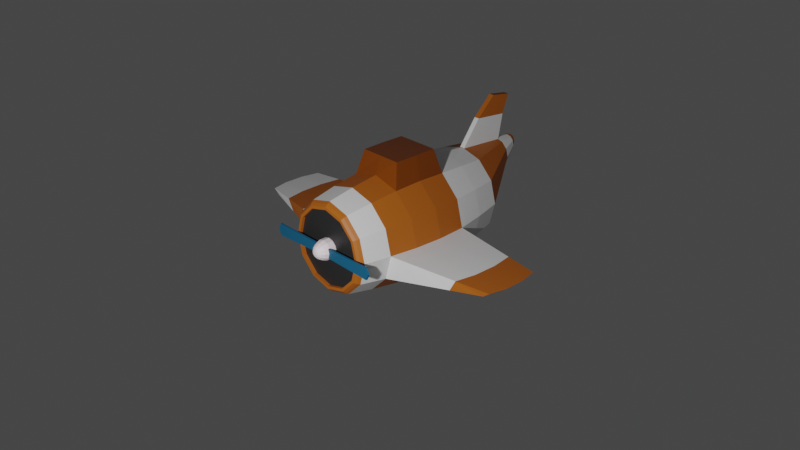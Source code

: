 # Source: airplane.blend  (saved by Blender 2.83.20; exported with 4.5.12 LTS)
import bpy
from mathutils import Matrix  # noqa: F401  (used for matrix-valued properties, if any)

bpy.ops.wm.read_factory_settings(use_empty=True)
scene = bpy.context.scene
scene.name = 'Scene'

# ---- collections
col_collection = bpy.data.collections.new('Collection'); scene.collection.children.link(col_collection)

# ---- materials (node trees are filled in below, after node groups)
mat_material_001 = bpy.data.materials.new('Material.001')
mat_material_001.use_transparent_shadow = False
mat_material_002 = bpy.data.materials.new('Material.002')
mat_material_002.use_transparent_shadow = False
mat_material_003 = bpy.data.materials.new('Material.003')
mat_material_003.use_transparent_shadow = False
mat_material_004 = bpy.data.materials.new('Material.004')
mat_material_004.use_transparent_shadow = False
mat_material_005 = bpy.data.materials.new('Material.005')
mat_material_005.use_transparent_shadow = False
mat_material_006 = bpy.data.materials.new('Material.006')
mat_material_006.use_transparent_shadow = False

# ---- material node trees
mat_material_001.use_nodes = True; mat_material_001.node_tree.nodes.clear()
_N = mat_material_001.node_tree.nodes; _L = mat_material_001.node_tree.links
n0 = _N.new('ShaderNodeBsdfPrincipled'); n0.name = 'Principled BSDF'; n0.location = (10, 300)
n0.distribution = 'GGX'
n0.subsurface_method = 'BURLEY'
n0.inputs[3].default_value = 1.45
n0.inputs[27].default_value = (0.0, 0.0, 0.0, 1.0)
n0.inputs[28].default_value = 1.0
n1 = _N.new('ShaderNodeOutputMaterial'); n1.name = 'Material Output'; n1.location = (300, 300)
_L.new(n0.outputs[0], n1.inputs[0])
n1.is_active_output = True
mat_material_002.use_nodes = True; mat_material_002.node_tree.nodes.clear()
_N = mat_material_002.node_tree.nodes; _L = mat_material_002.node_tree.links
n0 = _N.new('ShaderNodeBsdfPrincipled'); n0.name = 'Principled BSDF'; n0.location = (10, 300)
n0.distribution = 'GGX'
n0.subsurface_method = 'BURLEY'
n0.inputs[0].default_value = (0.4385, 0.113, 0.00782, 1.0)
n0.inputs[3].default_value = 1.45
n0.inputs[27].default_value = (0.0, 0.0, 0.0, 1.0)
n0.inputs[28].default_value = 1.0
n1 = _N.new('ShaderNodeOutputMaterial'); n1.name = 'Material Output'; n1.location = (300, 300)
_L.new(n0.outputs[0], n1.inputs[0])
n1.is_active_output = True
mat_material_003.use_nodes = True; mat_material_003.node_tree.nodes.clear()
_N = mat_material_003.node_tree.nodes; _L = mat_material_003.node_tree.links
n0 = _N.new('ShaderNodeBsdfPrincipled'); n0.name = 'Principled BSDF'; n0.location = (10, 300)
n0.distribution = 'GGX'
n0.subsurface_method = 'BURLEY'
n0.inputs[0].default_value = (0.02038, 0.02038, 0.02038, 1.0)
n0.inputs[3].default_value = 1.45
n0.inputs[27].default_value = (0.0, 0.0, 0.0, 1.0)
n0.inputs[28].default_value = 1.0
n1 = _N.new('ShaderNodeOutputMaterial'); n1.name = 'Material Output'; n1.location = (300, 300)
_L.new(n0.outputs[0], n1.inputs[0])
n1.is_active_output = True
mat_material_004.use_nodes = True; mat_material_004.node_tree.nodes.clear()
_N = mat_material_004.node_tree.nodes; _L = mat_material_004.node_tree.links
n0 = _N.new('ShaderNodeBsdfPrincipled'); n0.name = 'Principled BSDF'; n0.location = (10, 300)
n0.distribution = 'GGX'
n0.subsurface_method = 'BURLEY'
n0.inputs[0].default_value = (0.2202, 0.04943, 0.0, 1.0)
n0.inputs[1].default_value = 0.1483
n0.inputs[2].default_value = 0.2685
n0.inputs[3].default_value = 1.45
n0.inputs[13].default_value = 0.8413
n0.inputs[27].default_value = (0.0, 0.0, 0.0, 1.0)
n0.inputs[28].default_value = 1.0
n1 = _N.new('ShaderNodeOutputMaterial'); n1.name = 'Material Output'; n1.location = (300, 300)
_L.new(n0.outputs[0], n1.inputs[0])
n1.is_active_output = True
mat_material_005.use_nodes = True; mat_material_005.node_tree.nodes.clear()
_N = mat_material_005.node_tree.nodes; _L = mat_material_005.node_tree.links
n0 = _N.new('ShaderNodeBsdfPrincipled'); n0.name = 'Principled BSDF'; n0.location = (10, 300)
n0.distribution = 'GGX'
n0.subsurface_method = 'BURLEY'
n0.inputs[0].default_value = (0.005649, 0.103, 0.2019, 1.0)
n0.inputs[3].default_value = 1.45
n0.inputs[27].default_value = (0.0, 0.0, 0.0, 1.0)
n0.inputs[28].default_value = 1.0
n1 = _N.new('ShaderNodeOutputMaterial'); n1.name = 'Material Output'; n1.location = (300, 300)
_L.new(n0.outputs[0], n1.inputs[0])
n1.is_active_output = True
mat_material_006.use_nodes = True; mat_material_006.node_tree.nodes.clear()
_N = mat_material_006.node_tree.nodes; _L = mat_material_006.node_tree.links
n0 = _N.new('ShaderNodeBsdfPrincipled'); n0.name = 'Principled BSDF'; n0.location = (10, 300)
n0.distribution = 'GGX'
n0.subsurface_method = 'BURLEY'
n0.inputs[0].default_value = (1.0, 0.8697, 0.9261, 1.0)
n0.inputs[3].default_value = 1.45
n0.inputs[27].default_value = (0.0, 0.0, 0.0, 1.0)
n0.inputs[28].default_value = 1.0
n1 = _N.new('ShaderNodeOutputMaterial'); n1.name = 'Material Output'; n1.location = (300, 300)
_L.new(n0.outputs[0], n1.inputs[0])
n1.is_active_output = True

# ---- world
world_world = bpy.data.worlds.new('World'); scene.world = world_world
world_world.use_nodes = True; world_world.node_tree.nodes.clear()
_N = world_world.node_tree.nodes; _L = world_world.node_tree.links
n0 = _N.new('ShaderNodeOutputWorld'); n0.name = 'World Output'; n0.location = (300, 300)
n1 = _N.new('ShaderNodeBackground'); n1.name = 'Background'; n1.location = (10, 300)
n1.inputs[0].default_value = (0.05088, 0.05088, 0.05088, 1.0)
_L.new(n1.outputs[0], n0.inputs[0])
n0.is_active_output = True
world_world.color = (0.05088, 0.05088, 0.05088)
world_world.use_sun_shadow = False
world_world.sun_shadow_jitter_overblur = 0.0

# ---- cameras
cam_camera = bpy.data.cameras.new('Camera')
cam_camera.clip_end = 100.0
cam_camera.ortho_scale = 7.314

# ---- lights
light_light = bpy.data.lights.new('Light', 'POINT')
light_light.transmission_factor = 0.0
light_light.energy = 1000.0
light_light.shadow_soft_size = 0.1
light_light.shadow_maximum_resolution = 0.006
light_light.use_absolute_resolution = True

# ---- meshes
me_cylinder = bpy.data.meshes.new('Cylinder')
me_cylinder.from_pydata([(0.0, 1.082, -1.0), (0.0, 1.0, 1.0), (0.5, 0.9481, -1.0), (0.5, 0.866, 1.0), (0.866, 0.5821, -1.0), (0.866, 0.5, 1.0), (1.0, 0.08205, -1.0), (1.0, -4.371e-08, 1.0), (0.866, -0.4179, -1.0), (0.866, -0.5, 1.0), (0.5, -0.784, -1.0), (0.5, -0.866, 1.0), (1.51e-07, -0.9179, -1.0), (1.51e-07, -1.0, 1.0), (-0.5, -0.784, -1.0), (-0.5, -0.866, 1.0), (-0.866, -0.4179, -1.0), (-0.866, -0.5, 1.0), (-1.0, 0.08205, -1.0), (-1.0, -4.649e-07, 1.0), (-0.866, 0.5821, -1.0), (-0.866, 0.5, 1.0), (-0.5, 0.9481, -1.0), (-0.5, 0.866, 1.0), (0.0, 1.143, -0.6841), (0.0, 1.194, -0.349), (0.0, 1.194, 0.349), (0.0, 1.107, 0.6841), (0.5537, 0.959, 0.6841), (0.597, 1.034, 0.349), (0.6129, 1.062, 0.0), (0.597, 1.034, -0.349), (0.5537, 0.9942, -0.6841), (0.959, 0.5537, 0.6841), (1.034, 0.597, 0.349), (1.062, 0.6129, 0.0), (1.034, 0.597, -0.349), (0.959, 0.5889, -0.6841), (1.107, -4.371e-08, 0.6841), (1.194, -4.371e-08, 0.349), (1.226, -4.371e-08, 0.0), (1.194, -4.371e-08, -0.349), (1.107, 0.03517, -0.6841), (0.959, -0.5537, 0.6841), (1.034, -0.597, 0.349), (1.062, -0.6129, 0.0), (1.034, -0.597, -0.349), (0.959, -0.5185, -0.6841), (0.5537, -0.959, 0.6841), (0.597, -1.034, 0.349), (0.6129, -1.062, 0.0), (0.597, -1.034, -0.349), (0.5537, -0.9239, -0.6841), (1.51e-07, -1.107, 0.6841), (1.51e-07, -1.194, 0.349), (1.51e-07, -1.226, 0.0), (1.51e-07, -1.194, -0.349), (1.51e-07, -1.072, -0.6841), (-0.5537, -0.959, 0.6841), (-0.597, -1.034, 0.349), (-0.6129, -1.062, 0.0), (-0.597, -1.034, -0.349), (-0.5537, -0.9239, -0.6841), (-0.959, -0.5537, 0.6841), (-1.034, -0.597, 0.349), (-1.062, -0.6129, 0.0), (-1.034, -0.597, -0.349), (-0.959, -0.5185, -0.6841), (-1.107, -4.649e-07, 0.6841), (-1.194, -4.649e-07, 0.349), (-1.226, -4.649e-07, 0.0), (-1.194, -4.649e-07, -0.349), (-1.107, 0.03516, -0.6841), (-0.959, 0.5537, 0.6841), (-1.034, 0.597, 0.349), (-1.062, 0.6129, 0.0), (-1.034, 0.597, -0.349), (-0.959, 0.5889, -0.6841), (-0.5537, 0.959, 0.6841), (-0.597, 1.034, 0.349), (-0.6129, 1.062, 0.0), (-0.597, 1.034, -0.349), (-0.5537, 0.9942, -0.6841), (-3.018e-08, 1.002, -1.587), (0.1763, 0.9545, -1.587), (0.3054, 0.8254, -1.587), (0.3526, 0.6491, -1.587), (0.3054, 0.4728, -1.587), (0.1763, 0.3437, -1.587), (2.306e-08, 0.2965, -1.587), (-0.1763, 0.3437, -1.587), (-0.3054, 0.4728, -1.587), (-0.3526, 0.6491, -1.587), (-0.3054, 0.8254, -1.587), (-0.1763, 0.9545, -1.587), (1.253e-07, 0.9858, -1.781), (0.09984, 0.959, -1.781), (0.1729, 0.8859, -1.781), (0.1997, 0.7861, -1.781), (0.1729, 0.6862, -1.781), (0.09984, 0.6132, -1.781), (1.554e-07, 0.5864, -1.781), (-0.09984, 0.6132, -1.781), (-0.1729, 0.6862, -1.781), (-0.1997, 0.7861, -1.781), (-0.1729, 0.8859, -1.781), (-0.09984, 0.959, -1.781), (-0.4798, 0.831, 1.032), (-0.831, 0.4798, 1.032), (-0.9595, -4.491e-07, 1.032), (-0.831, -0.4798, 1.032), (-0.4798, -0.831, 1.032), (1.429e-07, -0.9595, 1.032), (0.4798, -0.831, 1.032), (0.831, -0.4798, 1.032), (0.9595, -4.497e-08, 1.032), (0.831, 0.4798, 1.032), (-1.983e-09, 0.9595, 1.032), (0.4798, 0.831, 1.032), (1.695e-07, 0.8839, -1.862), (1.249e-07, 0.9859, -1.792), (1.516e-07, 0.9233, -1.857), (1.369e-07, 0.9565, -1.842), (1.272e-07, 0.9785, -1.819), (0.09328, 0.961, -1.794), (0.006538, 0.8822, -1.862), (0.07588, 0.9582, -1.82), (0.05329, 0.9422, -1.842), (0.02894, 0.9155, -1.857), (0.1586, 0.8945, -1.797), (0.01132, 0.8774, -1.862), (0.1296, 0.9037, -1.822), (0.09142, 0.9037, -1.843), (0.0499, 0.8945, -1.857), (0.1791, 0.8069, -1.801), (0.01308, 0.8708, -1.862), (0.1472, 0.8314, -1.824), (0.1044, 0.8521, -1.844), (0.05732, 0.866, -1.858), (0.1527, 0.7217, -1.804), (0.01132, 0.8643, -1.862), (0.126, 0.7604, -1.826), (0.0897, 0.8012, -1.845), (0.04945, 0.8376, -1.858), (0.08737, 0.6601, -1.805), (0.006538, 0.8595, -1.862), (0.07224, 0.709, -1.827), (0.05156, 0.7641, -1.845), (0.02849, 0.817, -1.858), (1.507e-07, 0.6376, -1.806), (2.44e-07, 0.8578, -1.862), (1.545e-07, 0.6903, -1.827), (1.735e-07, 0.7506, -1.846), (2.049e-07, 0.8094, -1.858), (-0.08737, 0.6601, -1.805), (-0.006538, 0.8595, -1.862), (-0.07224, 0.709, -1.827), (-0.05156, 0.7641, -1.845), (-0.02849, 0.817, -1.858), (-0.1527, 0.7217, -1.804), (-0.01132, 0.8643, -1.862), (-0.126, 0.7604, -1.826), (-0.0897, 0.8012, -1.845), (-0.04945, 0.8376, -1.858), (-0.1791, 0.8069, -1.801), (-0.01308, 0.8708, -1.862), (-0.1472, 0.8314, -1.824), (-0.1044, 0.8521, -1.844), (-0.05732, 0.866, -1.858), (-0.1586, 0.8945, -1.797), (-0.01132, 0.8774, -1.862), (-0.1296, 0.9037, -1.822), (-0.09142, 0.9037, -1.843), (-0.0499, 0.8945, -1.857), (-0.09328, 0.961, -1.794), (-0.006538, 0.8822, -1.862), (-0.07588, 0.9582, -1.82), (-0.05329, 0.9422, -1.842), (-0.02894, 0.9155, -1.857), (-0.423, 0.7326, 1.06), (-0.7326, 0.423, 1.06), (-0.846, -4.097e-07, 1.06), (-0.7326, -0.423, 1.06), (-0.423, -0.7326, 1.06), (1.226e-07, -0.846, 1.06), (0.423, -0.7326, 1.06), (0.7326, -0.423, 1.06), (0.846, -4.14e-08, 1.06), (0.7326, 0.423, 1.06), (4.822e-09, 0.846, 1.06), (0.423, 0.7326, 1.06), (-0.4546, 0.7874, 1.06), (-0.7874, 0.4546, 1.06), (-0.9092, -4.331e-07, 1.06), (-0.7874, -0.4546, 1.06), (-0.4546, -0.7874, 1.06), (1.324e-07, -0.9092, 1.06), (0.4546, -0.7874, 1.06), (0.7874, -0.4546, 1.06), (0.9092, -5.018e-08, 1.06), (0.7874, 0.4546, 1.06), (-4.93e-09, 0.9092, 1.06), (0.4546, 0.7874, 1.06), (-0.1093, 0.1893, 1.024), (-0.1893, 0.1093, 1.024), (-0.2186, -1.569e-07, 1.024), (-0.1893, -0.1093, 1.024), (-0.1093, -0.1893, 1.024), (2.294e-08, -0.2186, 1.024), (0.1093, -0.1893, 1.024), (0.1893, -0.1093, 1.024), (0.2186, 4.121e-08, 1.024), (0.1893, 0.1093, 1.024), (9.267e-08, 0.2186, 1.024), (0.1093, 0.1893, 1.024), (-0.423, 0.7326, 1.024), (-0.7326, 0.423, 1.024), (-0.846, -4.082e-07, 1.024), (-0.7326, -0.423, 1.024), (-0.423, -0.7326, 1.024), (1.2e-07, -0.846, 1.024), (0.423, -0.7326, 1.024), (0.7326, -0.423, 1.024), (0.846, -3.988e-08, 1.024), (0.7326, 0.423, 1.024), (2.221e-09, 0.846, 1.024), (0.423, 0.7326, 1.024), (-0.1093, 0.1893, 1.081), (-0.1893, 0.1093, 1.081), (-0.2186, -1.551e-07, 1.081), (-0.1893, -0.1093, 1.081), (-0.1093, -0.1893, 1.081), (4.79e-08, -0.2186, 1.081), (0.1093, -0.1893, 1.081), (0.1893, -0.1093, 1.081), (0.2186, 4.296e-08, 1.081), (0.1893, 0.1093, 1.081), (1.176e-07, 0.2186, 1.081), (0.1093, 0.1893, 1.081), (-0.1093, 0.1893, 1.101), (-0.1893, 0.1093, 1.101), (-0.2186, -1.551e-07, 1.101), (-0.1893, -0.1093, 1.101), (-0.1093, -0.1893, 1.101), (4.062e-08, -0.2186, 1.101), (0.1093, -0.1893, 1.101), (0.1893, -0.1093, 1.101), (0.2186, 4.296e-08, 1.101), (0.1893, 0.1093, 1.101), (1.104e-07, 0.2186, 1.101), (0.1093, 0.1893, 1.101), (-0.4717, 1.571, -0.2757), (-0.4842, 1.571, -7.255e-09), (-0.4717, 1.571, 0.2757), (0.4717, 1.571, -0.2757), (0.4842, 1.571, -7.255e-09), (0.4717, 1.571, 0.2757), (-9.323e-08, 1.571, 0.2757), (-9.323e-08, 1.571, -4.192e-09), (-9.323e-08, 1.571, -0.2757), (5.2e-09, -4.781e-08, 1.224), (-0.1044, 0.1808, 1.121), (-0.04356, 0.07544, 1.216), (-0.06851, 0.1187, 1.194), (-0.08987, 0.1557, 1.16), (-0.1808, 0.1044, 1.121), (-0.1557, 0.08987, 1.16), (-0.1187, 0.06851, 1.194), (-0.07544, 0.04356, 1.216), (-0.2088, -1.508e-07, 1.121), (-0.08711, -1.158e-07, 1.216), (-0.137, -1.279e-07, 1.194), (-0.1797, -1.399e-07, 1.16), (-0.1808, -0.1044, 1.121), (-0.1557, -0.08987, 1.16), (-0.1187, -0.06851, 1.194), (-0.07544, -0.04356, 1.216), (-0.1044, -0.1808, 1.121), (-0.04356, -0.07544, 1.216), (-0.06851, -0.1187, 1.194), (-0.08987, -0.1557, 1.16), (3.602e-08, -0.2088, 1.121), (2.608e-08, -0.1797, 1.16), (1.653e-08, -0.137, 1.194), (8.615e-09, -0.08711, 1.216), (0.1044, -0.1808, 1.121), (0.04356, -0.07544, 1.216), (0.06851, -0.1187, 1.194), (0.08987, -0.1557, 1.16), (0.1808, -0.1044, 1.121), (0.1557, -0.08987, 1.16), (0.1187, -0.06851, 1.194), (0.07544, -0.04356, 1.216), (0.2088, 3.845e-08, 1.121), (0.08711, 1.653e-08, 1.216), (0.137, 2.154e-08, 1.194), (0.1797, 2.922e-08, 1.16), (0.1808, 0.1044, 1.121), (0.1557, 0.08987, 1.16), (0.1187, 0.06851, 1.194), (0.07544, 0.04356, 1.216), (1.026e-07, 0.2088, 1.121), (4.983e-08, 0.08711, 1.216), (6.636e-08, 0.137, 1.194), (8.522e-08, 0.1797, 1.16), (0.1044, 0.1808, 1.121), (0.08987, 0.1557, 1.16), (0.06851, 0.1187, 1.194), (0.04356, 0.07544, 1.216), (-1.371, -5.057e-07, 1.11), (-1.307, -0.1326, 1.11), (1.371, -1.707e-07, 1.11), (1.307, 0.1326, 1.11), (1.307, -0.1326, 1.11), (-1.307, 0.1326, 1.11), (-1.359, -4.673e-07, 1.13), (-1.297, -0.1308, 1.13), (1.359, -2.006e-07, 1.13), (1.297, 0.1308, 1.13), (1.297, -0.1308, 1.13), (-1.297, 0.1308, 1.13), (0.05351, 1.063, -1.0), (0.05351, 0.9824, -1.587), (-0.06166, 1.063, -1.0), (-0.06166, 0.9824, -1.587), (0.05351, 1.637, -1.234), (0.05351, 1.556, -1.648), (-0.06166, 1.637, -1.234), (-0.06166, 1.556, -1.648), (0.05351, 2.057, -1.476), (0.05351, 1.977, -1.734), (-0.06166, 2.057, -1.476), (-0.06166, 1.977, -1.734), (1.107, -4.371e-08, 0.6841), (1.194, -4.371e-08, 0.349), (1.226, -4.371e-08, 0.0), (1.194, -4.371e-08, -0.349), (0.959, -0.5537, 0.6841), (1.034, -0.597, 0.349), (1.062, -0.6129, 0.0), (1.034, -0.597, -0.349), (-0.959, -0.5537, 0.6841), (-1.034, -0.597, 0.349), (-1.062, -0.6129, 0.0), (-1.034, -0.597, -0.349), (-1.107, -4.649e-07, 0.6841), (-1.194, -4.649e-07, 0.349), (-1.226, -4.649e-07, 0.0), (-1.194, -4.649e-07, -0.349), (3.249, -0.1454, 0.4121), (3.334, -0.1464, 0.2093), (3.334, -0.1472, -0.04585), (3.249, -0.147, -0.2598), (3.101, -0.2572, 0.4121), (3.182, -0.267, 0.2093), (3.182, -0.271, -0.04585), (3.101, -0.2675, -0.2598), (-3.101, -0.2572, 0.4121), (-3.182, -0.267, 0.2093), (-3.182, -0.271, -0.04585), (-3.101, -0.2675, -0.2598), (-3.249, -0.1454, 0.4121), (-3.334, -0.1464, 0.2093), (-3.334, -0.1472, -0.04585), (-3.249, -0.147, -0.2598), (1.821, -0.04848, 0.5934), (2.535, -0.09695, 0.5027), (2.621, -0.09761, 0.2559), (1.907, -0.0488, 0.3024), (2.631, -0.09814, -0.03057), (1.929, -0.04907, -0.01528), (1.879, -0.04899, -0.3193), (2.564, -0.09799, -0.2895), (2.412, -0.3774, -0.2895), (1.723, -0.4872, -0.3193), (1.75, -0.487, 0.3024), (2.466, -0.377, 0.2559), (2.387, -0.3561, 0.5027), (1.673, -0.4549, 0.5934), (1.768, -0.4989, -0.01528), (2.475, -0.385, -0.03057), (-1.673, -0.4549, 0.5934), (-2.387, -0.3561, 0.5027), (-2.466, -0.377, 0.2559), (-1.75, -0.487, 0.3024), (-2.475, -0.385, -0.03057), (-1.768, -0.4989, -0.01528), (-1.821, -0.04848, 0.5934), (-2.535, -0.09695, 0.5027), (-2.412, -0.3774, -0.2895), (-1.723, -0.4872, -0.3193), (-1.907, -0.0488, 0.3024), (-2.621, -0.09761, 0.2559), (-1.929, -0.04907, -0.01528), (-2.631, -0.09814, -0.03057), (-1.879, -0.04899, -0.3193), (-2.564, -0.09799, -0.2895), (-0.03259, 0.01882, 1.224), (-0.01882, 0.03259, 1.224), (-0.03259, -0.01882, 1.224), (-0.03763, -1.062e-07, 1.224), (3.725e-09, -0.03763, 1.224), (-0.01882, -0.03259, 1.224), (0.03259, -0.01882, 1.224), (0.01882, -0.03259, 1.224), (0.03259, 0.01882, 1.224), (0.03763, 1.49e-08, 1.224), (3.725e-08, 0.03763, 1.224), (0.01882, 0.03259, 1.224)], [], [(27, 1, 3, 28), (28, 3, 5, 33), (33, 5, 7, 38), (38, 7, 9, 43), (43, 9, 11, 48), (48, 11, 13, 53), (53, 13, 15, 58), (58, 15, 17, 63), (63, 17, 19, 68), (68, 19, 21, 73), (9, 7, 115, 114), (73, 21, 23, 78), (78, 23, 1, 27), (18, 20, 93, 92), (22, 82, 24, 0), (82, 81, 25, 24), (30, 31, 254, 255), (79, 26, 257, 253), (79, 78, 27, 26), (20, 77, 82, 22), (77, 76, 81, 82), (76, 75, 80, 81), (75, 74, 79, 80), (74, 73, 78, 79), (18, 72, 77, 20), (72, 71, 76, 77), (71, 70, 75, 76), (70, 69, 74, 75), (69, 68, 73, 74), (16, 67, 72, 18), (67, 66, 71, 72), (66, 65, 70, 71), (65, 64, 69, 70), (64, 63, 68, 69), (14, 62, 67, 16), (62, 61, 66, 67), (61, 60, 65, 66), (60, 59, 64, 65), (59, 58, 63, 64), (12, 57, 62, 14), (57, 56, 61, 62), (56, 55, 60, 61), (55, 54, 59, 60), (54, 53, 58, 59), (10, 52, 57, 12), (52, 51, 56, 57), (51, 50, 55, 56), (50, 49, 54, 55), (49, 48, 53, 54), (8, 47, 52, 10), (47, 46, 51, 52), (46, 45, 50, 51), (45, 44, 49, 50), (44, 43, 48, 49), (6, 42, 47, 8), (42, 41, 46, 47), (41, 40, 45, 46), (40, 39, 44, 45), (39, 38, 43, 44), (4, 37, 42, 6), (37, 36, 41, 42), (36, 35, 40, 41), (35, 34, 39, 40), (34, 33, 38, 39), (2, 32, 37, 4), (32, 31, 36, 37), (31, 30, 35, 36), (30, 29, 34, 35), (29, 28, 33, 34), (0, 24, 32, 2), (24, 25, 31, 32), (26, 29, 256, 257), (81, 80, 252, 251), (26, 27, 28, 29), (91, 92, 104, 103), (16, 18, 92, 91), (14, 16, 91, 90), (12, 14, 90, 89), (10, 12, 89, 88), (8, 10, 88, 87), (6, 8, 87, 86), (22, 0, 83, 94), (0, 2, 84, 83), (4, 6, 86, 85), (20, 22, 94, 93), (2, 4, 85, 84), (97, 98, 134, 129), (88, 89, 101, 100), (85, 86, 98, 97), (92, 93, 105, 104), (89, 90, 102, 101), (86, 87, 99, 98), (93, 94, 106, 105), (83, 84, 96, 95), (90, 91, 103, 102), (87, 88, 100, 99), (94, 83, 95, 106), (84, 85, 97, 96), (106, 95, 120, 174), (104, 105, 169, 164), (101, 102, 154, 149), (98, 99, 139, 134), (105, 106, 174, 169), (102, 103, 159, 154), (99, 100, 144, 139), (111, 112, 196, 195), (119, 125, 130, 135, 140, 145, 150, 155, 160, 165, 170, 175), (103, 104, 164, 159), (100, 101, 149, 144), (96, 97, 129, 124), (120, 124, 126, 123), (123, 126, 127, 122), (122, 127, 128, 121), (121, 128, 125, 119), (124, 129, 131, 126), (126, 131, 132, 127), (127, 132, 133, 128), (128, 133, 130, 125), (129, 134, 136, 131), (131, 136, 137, 132), (132, 137, 138, 133), (133, 138, 135, 130), (134, 139, 141, 136), (136, 141, 142, 137), (137, 142, 143, 138), (138, 143, 140, 135), (139, 144, 146, 141), (141, 146, 147, 142), (142, 147, 148, 143), (143, 148, 145, 140), (144, 149, 151, 146), (146, 151, 152, 147), (147, 152, 153, 148), (148, 153, 150, 145), (149, 154, 156, 151), (151, 156, 157, 152), (152, 157, 158, 153), (153, 158, 155, 150), (154, 159, 161, 156), (156, 161, 162, 157), (157, 162, 163, 158), (158, 163, 160, 155), (159, 164, 166, 161), (161, 166, 167, 162), (162, 167, 168, 163), (163, 168, 165, 160), (164, 169, 171, 166), (166, 171, 172, 167), (167, 172, 173, 168), (168, 173, 170, 165), (169, 174, 176, 171), (171, 176, 177, 172), (172, 177, 178, 173), (173, 178, 175, 170), (174, 120, 123, 176), (176, 123, 122, 177), (177, 122, 121, 178), (178, 121, 119, 175), (95, 96, 124, 120), (1, 23, 107, 117), (3, 1, 117, 118), (7, 5, 116, 115), (23, 21, 108, 107), (5, 3, 118, 116), (21, 19, 109, 108), (19, 17, 110, 109), (17, 15, 111, 110), (15, 13, 112, 111), (13, 11, 113, 112), (11, 9, 114, 113), (186, 187, 223, 222), (112, 113, 197, 196), (118, 117, 201, 202), (116, 118, 202, 200), (113, 114, 198, 197), (108, 109, 193, 192), (107, 108, 192, 191), (110, 111, 195, 194), (115, 116, 200, 199), (117, 107, 191, 201), (109, 110, 194, 193), (114, 115, 199, 198), (180, 179, 191, 192), (182, 181, 193, 194), (184, 183, 195, 196), (186, 185, 197, 198), (188, 187, 199, 200), (187, 186, 198, 199), (185, 184, 196, 197), (181, 180, 192, 193), (179, 189, 201, 191), (190, 188, 200, 202), (183, 182, 194, 195), (189, 190, 202, 201), (213, 203, 227, 237), (183, 184, 220, 219), (188, 190, 226, 224), (184, 185, 221, 220), (185, 186, 222, 221), (182, 183, 219, 218), (179, 180, 216, 215), (180, 181, 217, 216), (187, 188, 224, 223), (190, 189, 225, 226), (181, 182, 218, 217), (189, 179, 215, 225), (204, 203, 215, 216), (206, 205, 217, 218), (208, 207, 219, 220), (210, 209, 221, 222), (212, 211, 223, 224), (211, 210, 222, 223), (209, 208, 220, 221), (205, 204, 216, 217), (203, 213, 225, 215), (214, 212, 224, 226), (207, 206, 218, 219), (213, 214, 226, 225), (229, 230, 242, 241), (210, 211, 235, 234), (207, 208, 232, 231), (212, 214, 238, 236), (208, 209, 233, 232), (209, 210, 234, 233), (206, 207, 231, 230), (203, 204, 228, 227), (204, 205, 229, 228), (211, 212, 236, 235), (214, 213, 237, 238), (205, 206, 230, 229), (251, 252, 258, 259), (237, 227, 239, 249), (234, 235, 247, 246), (231, 232, 244, 243), (236, 238, 250, 248), (232, 233, 245, 244), (233, 234, 246, 245), (230, 231, 243, 242), (227, 228, 240, 239), (228, 229, 241, 240), (235, 236, 248, 247), (238, 237, 249, 250), (249, 239, 261, 301), (242, 243, 277, 273), (246, 247, 311, 313), (248, 297, 318, 312), (244, 245, 285, 281), (250, 249, 301, 305), (245, 246, 289, 285), (297, 293, 317, 318), (243, 244, 281, 277), (241, 242, 310, 309), (248, 250, 305, 297), (261, 265, 266, 264), (264, 266, 267, 263), (263, 267, 268, 262), (262, 268, 397, 398), (269, 273, 274, 272), (272, 274, 275, 271), (271, 275, 276, 270), (270, 276, 399, 400), (277, 281, 282, 280), (280, 282, 283, 279), (279, 283, 284, 278), (278, 284, 401, 402), (285, 289, 290, 288), (288, 290, 291, 287), (287, 291, 292, 286), (286, 292, 403, 404), (293, 297, 298, 296), (296, 298, 299, 295), (295, 299, 300, 294), (294, 300, 405, 406), (289, 293, 296, 290), (290, 296, 295, 291), (291, 295, 294, 292), (292, 294, 406, 403), (281, 285, 288, 282), (282, 288, 287, 283), (283, 287, 286, 284), (284, 286, 404, 401), (265, 269, 272, 266), (266, 272, 271, 267), (267, 271, 270, 268), (268, 270, 400, 397), (301, 261, 264, 304), (304, 264, 263, 303), (303, 263, 262, 302), (302, 262, 398, 407), (297, 305, 306, 298), (298, 306, 307, 299), (299, 307, 308, 300), (300, 308, 408, 405), (273, 277, 280, 274), (274, 280, 279, 275), (275, 279, 278, 276), (276, 278, 402, 399), (305, 301, 304, 306), (306, 304, 303, 307), (307, 303, 302, 308), (308, 302, 407, 408), (239, 240, 265, 261), (252, 253, 257, 258), (259, 258, 255, 254), (258, 257, 256, 255), (31, 25, 259, 254), (25, 81, 251, 259), (80, 79, 253, 252), (29, 30, 255, 256), (314, 309, 315, 320), (311, 312, 318, 317), (313, 311, 317, 319), (309, 310, 316, 315), (242, 273, 316, 310), (265, 240, 314, 320), (269, 265, 320, 315), (289, 246, 313, 319), (293, 289, 319, 317), (273, 269, 315, 316), (240, 241, 309, 314), (247, 248, 312, 311), (322, 321, 323, 324), (328, 332, 330, 326), (323, 327, 328, 324), (324, 328, 326, 322), (322, 326, 325, 321), (321, 325, 327, 323), (330, 332, 331, 329), (326, 330, 329, 325), (325, 329, 331, 327), (327, 331, 332, 328), (344, 348, 347, 343), (343, 347, 346, 342), (342, 346, 345, 341), (336, 340, 339, 335), (335, 339, 338, 334), (334, 338, 337, 333), (360, 359, 363, 364), (359, 358, 362, 363), (358, 357, 361, 362), (352, 351, 355, 356), (351, 350, 354, 355), (350, 349, 353, 354), (383, 382, 357, 358), (385, 383, 358, 359), (367, 366, 349, 350), (382, 388, 361, 357), (389, 385, 359, 360), (369, 367, 350, 351), (373, 372, 352, 356), (388, 392, 362, 361), (372, 369, 351, 352), (392, 394, 363, 362), (377, 376, 354, 353), (394, 396, 364, 363), (376, 380, 355, 354), (366, 377, 353, 349), (396, 389, 360, 364), (380, 373, 356, 355), (339, 340, 374, 379), (379, 374, 373, 380), (333, 337, 378, 365), (365, 378, 377, 366), (338, 339, 379, 375), (375, 379, 380, 376), (337, 338, 375, 378), (378, 375, 376, 377), (336, 335, 370, 371), (371, 370, 369, 372), (340, 336, 371, 374), (374, 371, 372, 373), (335, 334, 368, 370), (370, 368, 367, 369), (334, 333, 365, 368), (368, 365, 366, 367), (348, 344, 390, 395), (395, 390, 389, 396), (347, 348, 395, 393), (393, 395, 396, 394), (346, 347, 393, 391), (391, 393, 394, 392), (345, 346, 391, 387), (387, 391, 392, 388), (344, 343, 386, 390), (390, 386, 385, 389), (341, 345, 387, 381), (381, 387, 388, 382), (343, 342, 384, 386), (386, 384, 383, 385), (342, 341, 381, 384), (384, 381, 382, 383), (260, 398, 397), (260, 400, 399), (260, 402, 401), (260, 404, 403), (260, 406, 405), (260, 403, 406), (260, 401, 404), (260, 397, 400), (260, 407, 398), (260, 405, 408), (260, 399, 402), (260, 408, 407)])
me_cylinder.polygons.foreach_set('material_index', [0, 0, 0, 0, 0, 0, 0, 0, 0, 0, 1, 0, 0, 1, 0, 0, 3, 3, 1, 0, 0, 1, 1, 1, 0, 0, 1, 1, 1, 0, 0, 0, 0, 0, 0, 0, 1, 1, 1, 0, 0, 1, 1, 1, 0, 0, 1, 1, 1, 0, 0, 1, 1, 1, 0, 0, 0, 0, 0, 0, 0, 1, 1, 1, 0, 0, 1, 1, 1, 0, 0, 3, 3, 1, 0, 1, 1, 1, 1, 1, 1, 1, 1, 1, 1, 1, 1, 0, 0, 0, 0, 0, 0, 0, 0, 0, 0, 0, 1, 1, 1, 1, 1, 1, 1, 1, 1, 1, 1, 1, 1, 1, 1, 1, 1, 1, 1, 1, 1, 1, 1, 1, 1, 1, 1, 1, 1, 1, 1, 1, 1, 1, 1, 1, 1, 1, 1, 1, 1, 1, 1, 1, 1, 1, 1, 1, 1, 1, 1, 1, 1, 1, 1, 1, 1, 1, 1, 1, 1, 1, 1, 1, 1, 1, 1, 1, 1, 1, 1, 1, 1, 1, 1, 1, 1, 1, 1, 1, 1, 1, 1, 1, 1, 1, 1, 1, 1, 1, 1, 1, 1, 1, 1, 1, 5, 1, 1, 1, 1, 1, 1, 1, 1, 1, 1, 1, 2, 2, 2, 2, 2, 2, 2, 2, 2, 2, 2, 2, 5, 5, 5, 5, 5, 5, 5, 5, 5, 5, 5, 5, 3, 5, 5, 5, 5, 5, 5, 5, 5, 5, 5, 5, 5, 5, 4, 4, 5, 5, 5, 4, 5, 4, 5, 5, 5, 5, 5, 5, 5, 5, 5, 5, 5, 5, 5, 5, 5, 5, 5, 5, 5, 5, 5, 5, 5, 5, 5, 5, 5, 5, 5, 5, 5, 5, 5, 5, 5, 5, 5, 5, 5, 5, 5, 5, 5, 5, 5, 5, 5, 5, 5, 5, 3, 3, 3, 3, 3, 3, 3, 4, 4, 4, 4, 4, 4, 4, 4, 4, 4, 4, 4, 0, 1, 0, 0, 0, 0, 1, 1, 1, 1, 0, 0, 0, 0, 0, 0, 0, 0, 0, 0, 0, 0, 0, 0, 1, 0, 0, 1, 1, 0, 1, 0, 1, 0, 1, 1, 0, 1, 0, 0, 0, 0, 0, 0, 0, 0, 0, 0, 0, 0, 0, 0, 0, 0, 0, 1, 0, 1, 0, 1, 0, 1, 0, 1, 0, 1, 0, 1, 0, 1, 5, 5, 5, 5, 5, 5, 5, 5, 5, 5, 5, 5])
_uv = me_cylinder.uv_layers.new(name='UVMap')
_uv.uv.foreach_set('vector', [1.0, 0.9167, 1.0, 1.0, 0.9167, 1.0, 0.9167, 0.9167, 0.9167, 0.9167, 0.9167, 1.0, 0.8333, 1.0, 0.8333, 0.9167, 0.8333, 0.9167, 0.8333, 1.0, 0.75, 1.0, 0.75, 0.9167, 0.75, 0.9167, 0.75, 1.0, 0.6667, 1.0, 0.6667, 0.9167, 0.6667, 0.9167, 0.6667, 1.0, 0.5833, 1.0, 0.5833, 0.9167, 0.5833, 0.9167, 0.5833, 1.0, 0.5, 1.0, 0.5, 0.9167, 0.5, 0.9167, 0.5, 1.0, 0.4167, 1.0, 0.4167, 0.9167, 0.4167, 0.9167, 0.4167, 1.0, 0.3333, 1.0, 0.3333, 0.9167, 0.3333, 0.9167, 0.3333, 1.0, 0.25, 1.0, 0.25, 0.9167, 0.25, 0.9167, 0.25, 1.0, 0.1667, 1.0, 0.1667, 0.9167, 0.6667, 1.0, 0.75, 1.0, 0.75, 1.0, 0.6667, 1.0, 0.1667, 0.9167, 0.1667, 1.0, 0.08333, 1.0, 0.08333, 0.9167, 0.08333, 0.9167, 0.08333, 1.0, 7.451e-08, 1.0, 7.451e-08, 0.9167, 0.25, 0.5, 0.1667, 0.5, 0.1667, 0.5, 0.25, 0.5, 0.08333, 0.5, 0.08333, 0.5833, 7.451e-08, 0.5833, 7.451e-08, 0.5, 0.08333, 0.5833, 0.08333, 0.6667, 7.451e-08, 0.6667, 7.451e-08, 0.5833, 0.9167, 0.75, 0.9167, 0.6667, 0.9167, 0.6667, 0.9167, 0.75, 0.08333, 0.8333, 7.451e-08, 0.8333, 7.451e-08, 0.8333, 0.08333, 0.8333, 0.08333, 0.8333, 0.08333, 0.9167, 7.451e-08, 0.9167, 7.451e-08, 0.8333, 0.1667, 0.5, 0.1667, 0.5833, 0.08333, 0.5833, 0.08333, 0.5, 0.1667, 0.5833, 0.1667, 0.6667, 0.08333, 0.6667, 0.08333, 0.5833, 0.1667, 0.6667, 0.1667, 0.75, 0.08333, 0.75, 0.08333, 0.6667, 0.1667, 0.75, 0.1667, 0.8333, 0.08333, 0.8333, 0.08333, 0.75, 0.1667, 0.8333, 0.1667, 0.9167, 0.08333, 0.9167, 0.08333, 0.8333, 0.25, 0.5, 0.25, 0.5833, 0.1667, 0.5833, 0.1667, 0.5, 0.25, 0.5833, 0.25, 0.6667, 0.1667, 0.6667, 0.1667, 0.5833, 0.25, 0.6667, 0.25, 0.75, 0.1667, 0.75, 0.1667, 0.6667, 0.25, 0.75, 0.25, 0.8333, 0.1667, 0.8333, 0.1667, 0.75, 0.25, 0.8333, 0.25, 0.9167, 0.1667, 0.9167, 0.1667, 0.8333, 0.3333, 0.5, 0.3333, 0.5833, 0.25, 0.5833, 0.25, 0.5, 0.3333, 0.5833, 0.3333, 0.6667, 0.25, 0.6667, 0.25, 0.5833, 0.3333, 0.6667, 0.3333, 0.75, 0.25, 0.75, 0.25, 0.6667, 0.3333, 0.75, 0.3333, 0.8333, 0.25, 0.8333, 0.25, 0.75, 0.3333, 0.8333, 0.3333, 0.9167, 0.25, 0.9167, 0.25, 0.8333, 0.4167, 0.5, 0.4167, 0.5833, 0.3333, 0.5833, 0.3333, 0.5, 0.4167, 0.5833, 0.4167, 0.6667, 0.3333, 0.6667, 0.3333, 0.5833, 0.4167, 0.6667, 0.4167, 0.75, 0.3333, 0.75, 0.3333, 0.6667, 0.4167, 0.75, 0.4167, 0.8333, 0.3333, 0.8333, 0.3333, 0.75, 0.4167, 0.8333, 0.4167, 0.9167, 0.3333, 0.9167, 0.3333, 0.8333, 0.5, 0.5, 0.5, 0.5833, 0.4167, 0.5833, 0.4167, 0.5, 0.5, 0.5833, 0.5, 0.6667, 0.4167, 0.6667, 0.4167, 0.5833, 0.5, 0.6667, 0.5, 0.75, 0.4167, 0.75, 0.4167, 0.6667, 0.5, 0.75, 0.5, 0.8333, 0.4167, 0.8333, 0.4167, 0.75, 0.5, 0.8333, 0.5, 0.9167, 0.4167, 0.9167, 0.4167, 0.8333, 0.5833, 0.5, 0.5833, 0.5833, 0.5, 0.5833, 0.5, 0.5, 0.5833, 0.5833, 0.5833, 0.6667, 0.5, 0.6667, 0.5, 0.5833, 0.5833, 0.6667, 0.5833, 0.75, 0.5, 0.75, 0.5, 0.6667, 0.5833, 0.75, 0.5833, 0.8333, 0.5, 0.8333, 0.5, 0.75, 0.5833, 0.8333, 0.5833, 0.9167, 0.5, 0.9167, 0.5, 0.8333, 0.6667, 0.5, 0.6667, 0.5833, 0.5833, 0.5833, 0.5833, 0.5, 0.6667, 0.5833, 0.6667, 0.6667, 0.5833, 0.6667, 0.5833, 0.5833, 0.6667, 0.6667, 0.6667, 0.75, 0.5833, 0.75, 0.5833, 0.6667, 0.6667, 0.75, 0.6667, 0.8333, 0.5833, 0.8333, 0.5833, 0.75, 0.6667, 0.8333, 0.6667, 0.9167, 0.5833, 0.9167, 0.5833, 0.8333, 0.75, 0.5, 0.75, 0.5833, 0.6667, 0.5833, 0.6667, 0.5, 0.75, 0.5833, 0.75, 0.6667, 0.6667, 0.6667, 0.6667, 0.5833, 0.75, 0.6667, 0.75, 0.75, 0.6667, 0.75, 0.6667, 0.6667, 0.75, 0.75, 0.75, 0.8333, 0.6667, 0.8333, 0.6667, 0.75, 0.75, 0.8333, 0.75, 0.9167, 0.6667, 0.9167, 0.6667, 0.8333, 0.8333, 0.5, 0.8333, 0.5833, 0.75, 0.5833, 0.75, 0.5, 0.8333, 0.5833, 0.8333, 0.6667, 0.75, 0.6667, 0.75, 0.5833, 0.8333, 0.6667, 0.8333, 0.75, 0.75, 0.75, 0.75, 0.6667, 0.8333, 0.75, 0.8333, 0.8333, 0.75, 0.8333, 0.75, 0.75, 0.8333, 0.8333, 0.8333, 0.9167, 0.75, 0.9167, 0.75, 0.8333, 0.9167, 0.5, 0.9167, 0.5833, 0.8333, 0.5833, 0.8333, 0.5, 0.9167, 0.5833, 0.9167, 0.6667, 0.8333, 0.6667, 0.8333, 0.5833, 0.9167, 0.6667, 0.9167, 0.75, 0.8333, 0.75, 0.8333, 0.6667, 0.9167, 0.75, 0.9167, 0.8333, 0.8333, 0.8333, 0.8333, 0.75, 0.9167, 0.8333, 0.9167, 0.9167, 0.8333, 0.9167, 0.8333, 0.8333, 1.0, 0.5, 1.0, 0.5833, 0.9167, 0.5833, 0.9167, 0.5, 1.0, 0.5833, 1.0, 0.6667, 0.9167, 0.6667, 0.9167, 0.5833, 1.0, 0.8333, 0.9167, 0.8333, 0.9167, 0.8333, 1.0, 0.8333, 0.08333, 0.6667, 0.08333, 0.75, 0.08333, 0.75, 0.08333, 0.6667, 1.0, 0.8333, 1.0, 0.9167, 0.9167, 0.9167, 0.9167, 0.8333, 0.3333, 0.5, 0.25, 0.5, 0.25, 0.5, 0.3333, 0.5, 0.3333, 0.5, 0.25, 0.5, 0.25, 0.5, 0.3333, 0.5, 0.4167, 0.5, 0.3333, 0.5, 0.3333, 0.5, 0.4167, 0.5, 0.5, 0.5, 0.4167, 0.5, 0.4167, 0.5, 0.5, 0.5, 0.5833, 0.5, 0.5, 0.5, 0.5, 0.5, 0.5833, 0.5, 0.6667, 0.5, 0.5833, 0.5, 0.5833, 0.5, 0.6667, 0.5, 0.75, 0.5, 0.6667, 0.5, 0.6667, 0.5, 0.75, 0.5, 0.08333, 0.5, 7.451e-08, 0.5, 7.451e-08, 0.5, 0.08333, 0.5, 1.0, 0.5, 0.9167, 0.5, 0.9167, 0.5, 1.0, 0.5, 0.8333, 0.5, 0.75, 0.5, 0.75, 0.5, 0.8333, 0.5, 0.1667, 0.5, 0.08333, 0.5, 0.08333, 0.5, 0.1667, 0.5, 0.9167, 0.5, 0.8333, 0.5, 0.8333, 0.5, 0.9167, 0.5, 0.8333, 0.5, 0.75, 0.5, 0.75, 0.5, 0.8333, 0.5, 0.5833, 0.5, 0.5, 0.5, 0.5, 0.5, 0.5833, 0.5, 0.8333, 0.5, 0.75, 0.5, 0.75, 0.5, 0.8333, 0.5, 0.25, 0.5, 0.1667, 0.5, 0.1667, 0.5, 0.25, 0.5, 0.5, 0.5, 0.4167, 0.5, 0.4167, 0.5, 0.5, 0.5, 0.75, 0.5, 0.6667, 0.5, 0.6667, 0.5, 0.75, 0.5, 0.1667, 0.5, 0.08333, 0.5, 0.08333, 0.5, 0.1667, 0.5, 1.0, 0.5, 0.9167, 0.5, 0.9167, 0.5, 1.0, 0.5, 0.4167, 0.5, 0.3333, 0.5, 0.3333, 0.5, 0.4167, 0.5, 0.6667, 0.5, 0.5833, 0.5, 0.5833, 0.5, 0.6667, 0.5, 0.08333, 0.5, 7.451e-08, 0.5, 7.451e-08, 0.5, 0.08333, 0.5, 0.9167, 0.5, 0.8333, 0.5, 0.8333, 0.5, 0.9167, 0.5, 0.08333, 0.5, 7.451e-08, 0.5, 7.451e-08, 0.5, 0.08333, 0.5, 0.25, 0.5, 0.1667, 0.5, 0.1667, 0.5, 0.25, 0.5, 0.5, 0.5, 0.4167, 0.5, 0.4167, 0.5, 0.5, 0.5, 0.75, 0.5, 0.6667, 0.5, 0.6667, 0.5, 0.75, 0.5, 0.1667, 0.5, 0.08333, 0.5, 0.08333, 0.5, 0.1667, 0.5, 0.4167, 0.5, 0.3333, 0.5, 0.3333, 0.5, 0.4167, 0.5, 0.6667, 0.5, 0.5833, 0.5, 0.5833, 0.5, 0.6667, 0.5, 0.4167, 1.0, 0.5, 1.0, 0.5, 1.0, 0.4167, 1.0, 0.75, 0.277, 0.7635, 0.2734, 0.7734, 0.2635, 0.777, 0.25, 0.7734, 0.2365, 0.7635, 0.2266, 0.75, 0.223, 0.7365, 0.2266, 0.7266, 0.2365, 0.723, 0.25, 0.7266, 0.2635, 0.7365, 0.2734, 0.3333, 0.5, 0.25, 0.5, 0.25, 0.5, 0.3333, 0.5, 0.5833, 0.5, 0.5, 0.5, 0.5, 0.5, 0.5833, 0.5, 0.9167, 0.5, 0.8333, 0.5, 0.8333, 0.5, 0.9167, 0.5, 1.0, 0.5, 0.9167, 0.5, 0.9186, 0.5, 0.9979, 0.5, 0.9979, 0.5, 0.9186, 0.5, 0.9167, 0.5, 0.9891, 0.5, 0.7658, 0.4858, 0.87, 0.4578, 0.8098, 0.3423, 0.75, 0.3584, 0.75, 0.3584, 0.8098, 0.3423, 0.7635, 0.2734, 0.75, 0.277, 0.9167, 0.5, 0.8333, 0.5, 0.8335, 0.5, 0.9133, 0.5, 0.9133, 0.5, 0.8335, 0.5, 0.8333, 0.5, 0.8927, 0.5, 0.8952, 0.4326, 0.9578, 0.37, 0.8531, 0.2988, 0.8098, 0.3423, 0.8098, 0.3423, 0.8531, 0.2988, 0.7734, 0.2635, 0.7635, 0.2734, 0.8333, 0.5, 0.75, 0.5, 0.7477, 0.5, 0.8278, 0.5, 0.8278, 0.5, 0.7477, 0.5, 0.75, 0.5, 0.8029, 0.5, 0.9696, 0.3262, 0.99, 0.25, 0.8684, 0.24, 0.8531, 0.2988, 0.8531, 0.2988, 0.8684, 0.24, 0.777, 0.25, 0.7734, 0.2635, 0.75, 0.5, 0.6667, 0.5, 0.6641, 0.5, 0.7445, 0.5, 0.7445, 0.5, 0.6641, 0.5, 0.6667, 0.5, 0.7207, 0.5, 0.9787, 0.2079, 0.9578, 0.13, 0.8522, 0.1814, 0.8684, 0.24, 0.8684, 0.24, 0.8522, 0.1814, 0.7734, 0.2365, 0.777, 0.25, 0.6667, 0.5, 0.5833, 0.5, 0.5821, 0.5, 0.6626, 0.5, 0.6626, 0.5, 0.5821, 0.5, 0.5833, 0.5, 0.6446, 0.5, 0.9346, 0.1068, 0.87, 0.04215, 0.8089, 0.1387, 0.8522, 0.1814, 0.8522, 0.1814, 0.8089, 0.1387, 0.7635, 0.2266, 0.7734, 0.2365, 0.5833, 0.5, 0.5, 0.5, 0.5004, 0.5, 0.5811, 0.5, 0.5811, 0.5, 0.5004, 0.5, 0.5, 0.5, 0.5724, 0.5, 0.8543, 0.03794, 0.75, 0.01, 0.75, 0.1231, 0.8089, 0.1387, 0.8089, 0.1387, 0.75, 0.1231, 0.75, 0.223, 0.7635, 0.2266, 0.5, 0.5, 0.4167, 0.5, 0.4189, 0.5, 0.4996, 0.5, 0.4996, 0.5, 0.4189, 0.5, 0.4276, 0.5, 0.5, 0.5, 0.75, 0.01, 0.6457, 0.03794, 0.6911, 0.1387, 0.75, 0.1231, 0.75, 0.1231, 0.6911, 0.1387, 0.7365, 0.2266, 0.75, 0.223, 0.4167, 0.5, 0.3333, 0.5, 0.3374, 0.5, 0.4179, 0.5, 0.4179, 0.5, 0.3374, 0.5, 0.3554, 0.5, 0.4167, 0.5, 0.63, 0.04215, 0.5654, 0.1068, 0.6478, 0.1814, 0.6911, 0.1387, 0.6911, 0.1387, 0.6478, 0.1814, 0.7266, 0.2365, 0.7365, 0.2266, 0.3333, 0.5, 0.25, 0.5, 0.2555, 0.5, 0.3359, 0.5, 0.3359, 0.5, 0.2555, 0.5, 0.2793, 0.5, 0.3333, 0.5, 0.5422, 0.13, 0.5213, 0.2079, 0.6316, 0.24, 0.6478, 0.1814, 0.6478, 0.1814, 0.6316, 0.24, 0.723, 0.25, 0.7266, 0.2365, 0.25, 0.5, 0.1667, 0.5, 0.1722, 0.5, 0.2523, 0.5, 0.2523, 0.5, 0.1722, 0.5, 0.1971, 0.5, 0.25, 0.5, 0.51, 0.25, 0.5304, 0.3262, 0.6469, 0.2988, 0.6316, 0.24, 0.6316, 0.24, 0.6469, 0.2988, 0.7266, 0.2635, 0.723, 0.25, 0.1667, 0.5, 0.08333, 0.5, 0.08668, 0.5, 0.1665, 0.5, 0.1665, 0.5, 0.08668, 0.5, 0.1073, 0.5, 0.1667, 0.5, 0.5422, 0.37, 0.6048, 0.4326, 0.6902, 0.3423, 0.6469, 0.2988, 0.6469, 0.2988, 0.6902, 0.3423, 0.7365, 0.2734, 0.7266, 0.2635, 0.08333, 0.5, 7.451e-08, 0.5, 0.002137, 0.5, 0.08137, 0.5, 0.08137, 0.5, 0.002137, 0.5, 0.01094, 0.5, 0.08333, 0.5, 0.63, 0.4578, 0.7342, 0.4858, 0.75, 0.3584, 0.6902, 0.3423, 0.6902, 0.3423, 0.75, 0.3584, 0.75, 0.277, 0.7365, 0.2734, 1.0, 0.5, 0.9167, 0.5, 0.9167, 0.5, 1.0, 0.5, 7.451e-08, 1.0, 0.08333, 1.0, 0.08333, 1.0, 7.451e-08, 1.0, 0.9167, 1.0, 1.0, 1.0, 1.0, 1.0, 0.9167, 1.0, 0.75, 1.0, 0.8333, 1.0, 0.8333, 1.0, 0.75, 1.0, 0.08333, 1.0, 0.1667, 1.0, 0.1667, 1.0, 0.08333, 1.0, 0.8333, 1.0, 0.9167, 1.0, 0.9167, 1.0, 0.8333, 1.0, 0.1667, 1.0, 0.25, 1.0, 0.25, 1.0, 0.1667, 1.0, 0.25, 1.0, 0.3333, 1.0, 0.3333, 1.0, 0.25, 1.0, 0.3333, 1.0, 0.4167, 1.0, 0.4167, 1.0, 0.3333, 1.0, 0.4167, 1.0, 0.5, 1.0, 0.5, 1.0, 0.4167, 1.0, 0.5, 1.0, 0.5833, 1.0, 0.5833, 1.0, 0.5, 1.0, 0.5833, 1.0, 0.6667, 1.0, 0.6667, 1.0, 0.5833, 1.0, 0.4434, 0.1383, 0.4733, 0.25, 0.4733, 0.25, 0.4434, 0.1383, 0.5, 1.0, 0.5833, 1.0, 0.5833, 1.0, 0.5, 1.0, 0.9167, 1.0, 1.0, 1.0, 1.0, 1.0, 0.9167, 1.0, 0.8333, 1.0, 0.9167, 1.0, 0.9167, 1.0, 0.8333, 1.0, 0.5833, 1.0, 0.6667, 1.0, 0.6667, 1.0, 0.5833, 1.0, 0.1667, 1.0, 0.25, 1.0, 0.25, 1.0, 0.1667, 1.0, 0.08333, 1.0, 0.1667, 1.0, 0.1667, 1.0, 0.08333, 1.0, 0.3333, 1.0, 0.4167, 1.0, 0.4167, 1.0, 0.3333, 1.0, 0.75, 1.0, 0.8333, 1.0, 0.8333, 1.0, 0.75, 1.0, 7.451e-08, 1.0, 0.08333, 1.0, 0.08333, 1.0, 7.451e-08, 1.0, 0.25, 1.0, 0.3333, 1.0, 0.3333, 1.0, 0.25, 1.0, 0.6667, 1.0, 0.75, 1.0, 0.75, 1.0, 0.6667, 1.0, 0.05661, 0.3617, 0.1383, 0.4434, 0.13, 0.4578, 0.04215, 0.37, 0.05661, 0.1383, 0.02669, 0.25, 0.01, 0.25, 0.04215, 0.13, 0.25, 0.02669, 0.1383, 0.05661, 0.13, 0.04215, 0.25, 0.01, 0.4434, 0.1383, 0.3617, 0.05661, 0.37, 0.04215, 0.4578, 0.13, 0.4434, 0.3617, 0.4733, 0.25, 0.49, 0.25, 0.4578, 0.37, 0.4733, 0.25, 0.4434, 0.1383, 0.4578, 0.13, 0.49, 0.25, 0.3617, 0.05661, 0.25, 0.02669, 0.25, 0.01, 0.37, 0.04215, 0.02669, 0.25, 0.05661, 0.3617, 0.04215, 0.37, 0.01, 0.25, 0.1383, 0.4434, 0.25, 0.4733, 0.25, 0.49, 0.13, 0.4578, 0.3617, 0.4434, 0.4434, 0.3617, 0.4578, 0.37, 0.37, 0.4578, 0.1383, 0.05661, 0.05661, 0.1383, 0.04215, 0.13, 0.13, 0.04215, 0.25, 0.4733, 0.3617, 0.4434, 0.37, 0.4578, 0.25, 0.49, 0.25, 0.3018, 0.2241, 0.2949, 0.2241, 0.2949, 0.25, 0.3018, 0.1383, 0.05661, 0.25, 0.02669, 0.25, 0.02669, 0.1383, 0.05661, 0.4434, 0.3617, 0.3617, 0.4434, 0.3617, 0.4434, 0.4434, 0.3617, 0.25, 0.02669, 0.3617, 0.05661, 0.3617, 0.05661, 0.25, 0.02669, 0.3617, 0.05661, 0.4434, 0.1383, 0.4434, 0.1383, 0.3617, 0.05661, 0.05661, 0.1383, 0.1383, 0.05661, 0.1383, 0.05661, 0.05661, 0.1383, 0.1383, 0.4434, 0.05661, 0.3617, 0.05661, 0.3617, 0.1383, 0.4434, 0.05661, 0.3617, 0.02669, 0.25, 0.02669, 0.25, 0.05661, 0.3617, 0.4733, 0.25, 0.4434, 0.3617, 0.4434, 0.3617, 0.4733, 0.25, 0.3617, 0.4434, 0.25, 0.4733, 0.25, 0.4733, 0.3617, 0.4434, 0.02669, 0.25, 0.05661, 0.1383, 0.05661, 0.1383, 0.02669, 0.25, 0.25, 0.4733, 0.1383, 0.4434, 0.1383, 0.4434, 0.25, 0.4733, 0.2051, 0.2759, 0.2241, 0.2949, 0.1383, 0.4434, 0.05661, 0.3617, 0.2051, 0.2241, 0.1982, 0.25, 0.02669, 0.25, 0.05661, 0.1383, 0.25, 0.1982, 0.2241, 0.2051, 0.1383, 0.05661, 0.25, 0.02669, 0.2949, 0.2241, 0.2759, 0.2051, 0.3617, 0.05661, 0.4434, 0.1383, 0.2949, 0.2759, 0.3018, 0.25, 0.4733, 0.25, 0.4434, 0.3617, 0.3018, 0.25, 0.2949, 0.2241, 0.4434, 0.1383, 0.4733, 0.25, 0.2759, 0.2051, 0.25, 0.1982, 0.25, 0.02669, 0.3617, 0.05661, 0.1982, 0.25, 0.2051, 0.2759, 0.05661, 0.3617, 0.02669, 0.25, 0.2241, 0.2949, 0.25, 0.3018, 0.25, 0.4733, 0.1383, 0.4434, 0.2759, 0.2949, 0.2949, 0.2759, 0.4434, 0.3617, 0.3617, 0.4434, 0.2241, 0.2051, 0.2051, 0.2241, 0.05661, 0.1383, 0.1383, 0.05661, 0.25, 0.3018, 0.2759, 0.2949, 0.3617, 0.4434, 0.25, 0.4733, 0.1982, 0.25, 0.2051, 0.2241, 0.2051, 0.2241, 0.1982, 0.25, 0.2949, 0.2241, 0.3018, 0.25, 0.3018, 0.25, 0.2949, 0.2241, 0.2241, 0.2051, 0.25, 0.1982, 0.25, 0.1982, 0.2241, 0.2051, 0.2949, 0.2759, 0.2759, 0.2949, 0.2759, 0.2949, 0.2949, 0.2759, 0.25, 0.1982, 0.2759, 0.2051, 0.2759, 0.2051, 0.25, 0.1982, 0.2759, 0.2051, 0.2949, 0.2241, 0.2949, 0.2241, 0.2759, 0.2051, 0.2051, 0.2241, 0.2241, 0.2051, 0.2241, 0.2051, 0.2051, 0.2241, 0.2241, 0.2949, 0.2051, 0.2759, 0.2051, 0.2759, 0.2241, 0.2949, 0.2051, 0.2759, 0.1982, 0.25, 0.1982, 0.25, 0.2051, 0.2759, 0.3018, 0.25, 0.2949, 0.2759, 0.2949, 0.2759, 0.3018, 0.25, 0.2759, 0.2949, 0.25, 0.3018, 0.25, 0.3018, 0.2759, 0.2949, 0.1982, 0.25, 0.2051, 0.2241, 0.2051, 0.2241, 0.1982, 0.25, 0.08333, 0.6667, 0.08333, 0.75, 7.451e-08, 0.75, 7.451e-08, 0.6667, 0.25, 0.3018, 0.2241, 0.2949, 0.2241, 0.2949, 0.25, 0.3018, 0.2949, 0.2241, 0.3018, 0.25, 0.3018, 0.25, 0.2949, 0.2241, 0.2241, 0.2051, 0.25, 0.1982, 0.25, 0.1982, 0.2241, 0.2051, 0.2949, 0.2759, 0.2759, 0.2949, 0.2759, 0.2949, 0.2949, 0.2759, 0.25, 0.1982, 0.2759, 0.2051, 0.2759, 0.2051, 0.25, 0.1982, 0.2759, 0.2051, 0.2949, 0.2241, 0.2949, 0.2241, 0.2759, 0.2051, 0.2051, 0.2241, 0.2241, 0.2051, 0.2241, 0.2051, 0.2051, 0.2241, 0.2241, 0.2949, 0.2051, 0.2759, 0.2051, 0.2759, 0.2241, 0.2949, 0.2051, 0.2759, 0.1982, 0.25, 0.1982, 0.25, 0.2051, 0.2759, 0.3018, 0.25, 0.2949, 0.2759, 0.2949, 0.2759, 0.3018, 0.25, 0.2759, 0.2949, 0.25, 0.3018, 0.25, 0.3018, 0.2759, 0.2949, 0.25, 0.3018, 0.2241, 0.2949, 0.2241, 0.2949, 0.25, 0.3018, 0.2051, 0.2241, 0.2241, 0.2051, 0.2241, 0.2051, 0.2051, 0.2241, 0.2949, 0.2241, 0.3018, 0.25, 0.3018, 0.25, 0.2949, 0.2241, 0.2949, 0.2759, 0.2949, 0.2759, 0.2949, 0.2759, 0.2949, 0.2759, 0.25, 0.1982, 0.2759, 0.2051, 0.2759, 0.2051, 0.25, 0.1982, 0.2759, 0.2949, 0.25, 0.3018, 0.25, 0.3018, 0.2759, 0.2949, 0.2759, 0.2051, 0.2949, 0.2241, 0.2949, 0.2241, 0.2759, 0.2051, 0.2949, 0.2759, 0.3018, 0.25, 0.3018, 0.25, 0.2949, 0.2759, 0.2241, 0.2051, 0.25, 0.1982, 0.25, 0.1982, 0.2241, 0.2051, 0.1982, 0.25, 0.2051, 0.2241, 0.2051, 0.2241, 0.1982, 0.25, 0.2949, 0.2759, 0.2759, 0.2949, 0.2759, 0.2949, 0.2949, 0.2759, 0.2241, 0.2949, 0.2051, 0.2759, 0.2052, 0.2758, 0.2242, 0.2948, 0.2242, 0.2948, 0.2052, 0.2758, 0.2055, 0.2757, 0.2243, 0.2945, 0.2243, 0.2945, 0.2055, 0.2757, 0.225, 0.2644, 0.2356, 0.275, 0.2356, 0.275, 0.225, 0.2644, 0.2392, 0.2562, 0.2438, 0.2608, 0.1982, 0.25, 0.2051, 0.2241, 0.2052, 0.2242, 0.1983, 0.25, 0.1983, 0.25, 0.2052, 0.2242, 0.2055, 0.2243, 0.1986, 0.25, 0.1986, 0.25, 0.2055, 0.2243, 0.225, 0.2356, 0.2212, 0.25, 0.2212, 0.25, 0.225, 0.2356, 0.2392, 0.2438, 0.2375, 0.25, 0.2241, 0.2051, 0.25, 0.1982, 0.25, 0.1983, 0.2242, 0.2052, 0.2242, 0.2052, 0.25, 0.1983, 0.25, 0.1986, 0.2243, 0.2055, 0.2243, 0.2055, 0.25, 0.1986, 0.25, 0.2212, 0.2356, 0.225, 0.2356, 0.225, 0.25, 0.2212, 0.25, 0.2375, 0.2438, 0.2392, 0.2759, 0.2051, 0.2949, 0.2241, 0.2948, 0.2242, 0.2758, 0.2052, 0.2758, 0.2052, 0.2948, 0.2242, 0.2945, 0.2243, 0.2757, 0.2055, 0.2757, 0.2055, 0.2945, 0.2243, 0.275, 0.2356, 0.2644, 0.225, 0.2644, 0.225, 0.275, 0.2356, 0.2608, 0.2438, 0.2562, 0.2392, 0.3018, 0.25, 0.2949, 0.2759, 0.2948, 0.2758, 0.3017, 0.25, 0.3017, 0.25, 0.2948, 0.2758, 0.2945, 0.2757, 0.3014, 0.25, 0.3014, 0.25, 0.2945, 0.2757, 0.275, 0.2644, 0.2788, 0.25, 0.2788, 0.25, 0.275, 0.2644, 0.2608, 0.2562, 0.2625, 0.25, 0.2949, 0.2241, 0.3018, 0.25, 0.3017, 0.25, 0.2948, 0.2242, 0.2948, 0.2242, 0.3017, 0.25, 0.3014, 0.25, 0.2945, 0.2243, 0.2945, 0.2243, 0.3014, 0.25, 0.2788, 0.25, 0.275, 0.2356, 0.275, 0.2356, 0.2788, 0.25, 0.2625, 0.25, 0.2608, 0.2438, 0.25, 0.1982, 0.2759, 0.2051, 0.2758, 0.2052, 0.25, 0.1983, 0.25, 0.1983, 0.2758, 0.2052, 0.2757, 0.2055, 0.25, 0.1986, 0.25, 0.1986, 0.2757, 0.2055, 0.2644, 0.225, 0.25, 0.2212, 0.25, 0.2212, 0.2644, 0.225, 0.2562, 0.2392, 0.25, 0.2375, 0.2051, 0.2759, 0.1982, 0.25, 0.1983, 0.25, 0.2052, 0.2758, 0.2052, 0.2758, 0.1983, 0.25, 0.1986, 0.25, 0.2055, 0.2757, 0.2055, 0.2757, 0.1986, 0.25, 0.2212, 0.25, 0.225, 0.2644, 0.225, 0.2644, 0.2212, 0.25, 0.2375, 0.25, 0.2392, 0.2562, 0.25, 0.3018, 0.2241, 0.2949, 0.2242, 0.2948, 0.25, 0.3017, 0.25, 0.3017, 0.2242, 0.2948, 0.2243, 0.2945, 0.25, 0.3014, 0.25, 0.3014, 0.2243, 0.2945, 0.2356, 0.275, 0.25, 0.2788, 0.25, 0.2788, 0.2356, 0.275, 0.2438, 0.2608, 0.25, 0.2625, 0.2949, 0.2759, 0.2759, 0.2949, 0.2758, 0.2948, 0.2948, 0.2758, 0.2948, 0.2758, 0.2758, 0.2948, 0.2757, 0.2945, 0.2945, 0.2757, 0.2945, 0.2757, 0.2757, 0.2945, 0.2644, 0.275, 0.275, 0.2644, 0.275, 0.2644, 0.2644, 0.275, 0.2562, 0.2608, 0.2608, 0.2562, 0.2051, 0.2241, 0.2241, 0.2051, 0.2242, 0.2052, 0.2052, 0.2242, 0.2052, 0.2242, 0.2242, 0.2052, 0.2243, 0.2055, 0.2055, 0.2243, 0.2055, 0.2243, 0.2243, 0.2055, 0.2356, 0.225, 0.225, 0.2356, 0.225, 0.2356, 0.2356, 0.225, 0.2438, 0.2392, 0.2392, 0.2438, 0.2759, 0.2949, 0.25, 0.3018, 0.25, 0.3017, 0.2758, 0.2948, 0.2758, 0.2948, 0.25, 0.3017, 0.25, 0.3014, 0.2757, 0.2945, 0.2757, 0.2945, 0.25, 0.3014, 0.25, 0.2788, 0.2644, 0.275, 0.2644, 0.275, 0.25, 0.2788, 0.25, 0.2625, 0.2562, 0.2608, 0.2241, 0.2949, 0.2051, 0.2759, 0.2051, 0.2759, 0.2241, 0.2949, 0.08333, 0.75, 0.08333, 0.8333, 7.451e-08, 0.8333, 7.451e-08, 0.75, 1.0, 0.6667, 1.0, 0.75, 0.9167, 0.75, 0.9167, 0.6667, 1.0, 0.75, 1.0, 0.8333, 0.9167, 0.8333, 0.9167, 0.75, 0.9167, 0.6667, 1.0, 0.6667, 1.0, 0.6667, 0.9167, 0.6667, 7.451e-08, 0.6667, 0.08333, 0.6667, 0.08333, 0.6667, 7.451e-08, 0.6667, 0.08333, 0.75, 0.08333, 0.8333, 0.08333, 0.8333, 0.08333, 0.75, 0.9167, 0.8333, 0.9167, 0.75, 0.9167, 0.75, 0.9167, 0.8333, 0.2051, 0.2759, 0.1982, 0.25, 0.1982, 0.25, 0.2051, 0.2759, 0.3018, 0.25, 0.2949, 0.2759, 0.2949, 0.2759, 0.3018, 0.25, 0.2949, 0.2241, 0.3018, 0.25, 0.3018, 0.25, 0.2949, 0.2241, 0.1982, 0.25, 0.2051, 0.2241, 0.2051, 0.2241, 0.1982, 0.25, 0.2051, 0.2241, 0.2051, 0.2241, 0.2051, 0.2241, 0.2051, 0.2241, 0.2051, 0.2759, 0.2051, 0.2759, 0.2051, 0.2759, 0.2051, 0.2759, 0.1982, 0.25, 0.2051, 0.2759, 0.2051, 0.2759, 0.1982, 0.25, 0.2949, 0.2241, 0.2949, 0.2241, 0.2949, 0.2241, 0.2949, 0.2241, 0.3018, 0.25, 0.2949, 0.2241, 0.2949, 0.2241, 0.3018, 0.25, 0.2051, 0.2241, 0.1982, 0.25, 0.1982, 0.25, 0.2051, 0.2241, 0.2051, 0.2759, 0.1982, 0.25, 0.1982, 0.25, 0.2051, 0.2759, 0.3018, 0.25, 0.2949, 0.2759, 0.2949, 0.2759, 0.3018, 0.25, 0.0, 0.0, 0.0, 0.0, 0.0, 0.0, 0.0, 0.0, 0.0, 0.0, 0.0, 0.0, 0.0, 0.0, 0.0, 0.0, 0.0, 0.0, 0.0, 0.0, 0.0, 0.0, 0.0, 0.0, 0.0, 0.0, 0.0, 0.0, 0.0, 0.0, 0.0, 0.0, 0.0, 0.0, 0.0, 0.0, 0.0, 0.0, 0.0, 0.0, 0.0, 0.0, 0.0, 0.0, 0.0, 0.0, 0.0, 0.0, 0.0, 0.0, 0.0, 0.0, 0.0, 0.0, 0.0, 0.0, 0.0, 0.0, 0.0, 0.0, 0.0, 0.0, 0.0, 0.0, 0.0, 0.0, 0.0, 0.0, 0.0, 0.0, 0.0, 0.0, 0.0, 0.0, 0.0, 0.0, 0.0, 0.0, 0.0, 0.0, 0.3333, 0.6667, 0.25, 0.6667, 0.25, 0.75, 0.3333, 0.75, 0.3333, 0.75, 0.25, 0.75, 0.25, 0.8333, 0.3333, 0.8333, 0.3333, 0.8333, 0.25, 0.8333, 0.25, 0.9167, 0.3333, 0.9167, 0.75, 0.6667, 0.6667, 0.6667, 0.6667, 0.75, 0.75, 0.75, 0.75, 0.75, 0.6667, 0.75, 0.6667, 0.8333, 0.75, 0.8333, 0.75, 0.8333, 0.6667, 0.8333, 0.6667, 0.9167, 0.75, 0.9167, 0.3333, 0.6667, 0.3333, 0.75, 0.25, 0.75, 0.25, 0.6667, 0.3333, 0.75, 0.3333, 0.8333, 0.25, 0.8333, 0.25, 0.75, 0.3333, 0.8333, 0.3333, 0.9167, 0.25, 0.9167, 0.25, 0.8333, 0.75, 0.6667, 0.75, 0.75, 0.6667, 0.75, 0.6667, 0.6667, 0.75, 0.75, 0.75, 0.8333, 0.6667, 0.8333, 0.6667, 0.75, 0.75, 0.8333, 0.75, 0.9167, 0.6667, 0.9167, 0.6667, 0.8333, 0.3333, 0.8333, 0.3333, 0.9167, 0.3333, 0.9167, 0.3333, 0.8333, 0.3333, 0.75, 0.3333, 0.8333, 0.3333, 0.8333, 0.3333, 0.75, 0.75, 0.8333, 0.75, 0.9167, 0.75, 0.9167, 0.75, 0.8333, 0.3333, 0.9167, 0.25, 0.9167, 0.25, 0.9167, 0.3333, 0.9167, 0.3333, 0.6667, 0.3333, 0.75, 0.3333, 0.75, 0.3333, 0.6667, 0.75, 0.75, 0.75, 0.8333, 0.75, 0.8333, 0.75, 0.75, 0.6667, 0.6667, 0.75, 0.6667, 0.75, 0.6667, 0.6667, 0.6667, 0.25, 0.9167, 0.25, 0.8333, 0.25, 0.8333, 0.25, 0.9167, 0.75, 0.6667, 0.75, 0.75, 0.75, 0.75, 0.75, 0.6667, 0.25, 0.8333, 0.25, 0.75, 0.25, 0.75, 0.25, 0.8333, 0.6667, 0.9167, 0.6667, 0.8333, 0.6667, 0.8333, 0.6667, 0.9167, 0.25, 0.75, 0.25, 0.6667, 0.25, 0.6667, 0.25, 0.75, 0.6667, 0.8333, 0.6667, 0.75, 0.6667, 0.75, 0.6667, 0.8333, 0.75, 0.9167, 0.6667, 0.9167, 0.6667, 0.9167, 0.75, 0.9167, 0.25, 0.6667, 0.3333, 0.6667, 0.3333, 0.6667, 0.25, 0.6667, 0.6667, 0.75, 0.6667, 0.6667, 0.6667, 0.6667, 0.6667, 0.75, 0.6667, 0.75, 0.6667, 0.6667, 0.6667, 0.6667, 0.6667, 0.75, 0.6667, 0.75, 0.6667, 0.6667, 0.6667, 0.6667, 0.6667, 0.75, 0.75, 0.9167, 0.6667, 0.9167, 0.6667, 0.9167, 0.75, 0.9167, 0.75, 0.9167, 0.6667, 0.9167, 0.6667, 0.9167, 0.75, 0.9167, 0.6667, 0.8333, 0.6667, 0.75, 0.6667, 0.75, 0.6667, 0.8333, 0.6667, 0.8333, 0.6667, 0.75, 0.6667, 0.75, 0.6667, 0.8333, 0.6667, 0.9167, 0.6667, 0.8333, 0.6667, 0.8333, 0.6667, 0.9167, 0.6667, 0.9167, 0.6667, 0.8333, 0.6667, 0.8333, 0.6667, 0.9167, 0.75, 0.6667, 0.75, 0.75, 0.75, 0.75, 0.75, 0.6667, 0.75, 0.6667, 0.75, 0.75, 0.75, 0.75, 0.75, 0.6667, 0.6667, 0.6667, 0.75, 0.6667, 0.75, 0.6667, 0.6667, 0.6667, 0.6667, 0.6667, 0.75, 0.6667, 0.75, 0.6667, 0.6667, 0.6667, 0.75, 0.75, 0.75, 0.8333, 0.75, 0.8333, 0.75, 0.75, 0.75, 0.75, 0.75, 0.8333, 0.75, 0.8333, 0.75, 0.75, 0.75, 0.8333, 0.75, 0.9167, 0.75, 0.9167, 0.75, 0.8333, 0.75, 0.8333, 0.75, 0.9167, 0.75, 0.9167, 0.75, 0.8333, 0.25, 0.6667, 0.3333, 0.6667, 0.3333, 0.6667, 0.25, 0.6667, 0.25, 0.6667, 0.3333, 0.6667, 0.3333, 0.6667, 0.25, 0.6667, 0.25, 0.75, 0.25, 0.6667, 0.25, 0.6667, 0.25, 0.75, 0.25, 0.75, 0.25, 0.6667, 0.25, 0.6667, 0.25, 0.75, 0.25, 0.8333, 0.25, 0.75, 0.25, 0.75, 0.25, 0.8333, 0.25, 0.8333, 0.25, 0.75, 0.25, 0.75, 0.25, 0.8333, 0.25, 0.9167, 0.25, 0.8333, 0.25, 0.8333, 0.25, 0.9167, 0.25, 0.9167, 0.25, 0.8333, 0.25, 0.8333, 0.25, 0.9167, 0.3333, 0.6667, 0.3333, 0.75, 0.3333, 0.75, 0.3333, 0.6667, 0.3333, 0.6667, 0.3333, 0.75, 0.3333, 0.75, 0.3333, 0.6667, 0.3333, 0.9167, 0.25, 0.9167, 0.25, 0.9167, 0.3333, 0.9167, 0.3333, 0.9167, 0.25, 0.9167, 0.25, 0.9167, 0.3333, 0.9167, 0.3333, 0.75, 0.3333, 0.8333, 0.3333, 0.8333, 0.3333, 0.75, 0.3333, 0.75, 0.3333, 0.8333, 0.3333, 0.8333, 0.3333, 0.75, 0.3333, 0.8333, 0.3333, 0.9167, 0.3333, 0.9167, 0.3333, 0.8333, 0.3333, 0.8333, 0.3333, 0.9167, 0.3333, 0.9167, 0.3333, 0.8333, 0.2459, 0.2571, 0.2438, 0.2608, 0.2392, 0.2562, 0.2418, 0.25, 0.2375, 0.25, 0.2392, 0.2438, 0.2459, 0.2429, 0.2438, 0.2392, 0.25, 0.2375, 0.2541, 0.2429, 0.2562, 0.2392, 0.2608, 0.2438, 0.2582, 0.25, 0.2625, 0.25, 0.2608, 0.2562, 0.2571, 0.2459, 0.2608, 0.2438, 0.2625, 0.25, 0.25, 0.2418, 0.25, 0.2375, 0.2562, 0.2392, 0.2429, 0.2541, 0.2392, 0.2562, 0.2375, 0.25, 0.25, 0.2582, 0.25, 0.2625, 0.2438, 0.2608, 0.2571, 0.2541, 0.2608, 0.2562, 0.2562, 0.2608, 0.2429, 0.2459, 0.2392, 0.2438, 0.2438, 0.2392, 0.2541, 0.2571, 0.2562, 0.2608, 0.25, 0.2625])
me_cylinder.materials.append(mat_material_001)
me_cylinder.materials.append(mat_material_002)
me_cylinder.materials.append(mat_material_003)
me_cylinder.materials.append(mat_material_004)
me_cylinder.materials.append(mat_material_005)
me_cylinder.materials.append(mat_material_006)
me_cylinder.use_remesh_fix_poles = True
me_cylinder.use_remesh_preserve_attributes = False
me_cylinder.use_mirror_vertex_groups = False
me_cylinder.update()

# ---- objects
ob_light = bpy.data.objects.new('Light', light_light)
ob_camera = bpy.data.objects.new('Camera', cam_camera)
ob_airplane = bpy.data.objects.new('Airplane', me_cylinder)

# ---- transforms, parenting, visibility, modifiers, constraints
ob_light.location = (2.951, -4.939, 2.297)
ob_light.rotation_euler = (0.6503, 0.05522, 1.866)
ob_light.lock_rotations_4d = False
ob_light.empty_display_type = 'ARROWS'
ob_light.color = (0.0, 0.0, 0.0, 0.0)
ob_light.lineart.crease_threshold = 0.0
ob_camera.location = (7.359, -6.926, 4.958)
ob_camera.rotation_euler = (1.109, 0.0, 0.8149)
ob_camera.lock_rotations_4d = False
ob_camera.empty_display_type = 'ARROWS'
ob_camera.color = (0.0, 0.0, 0.0, 0.0)
ob_camera.display_type = 'WIRE'
ob_camera.lineart.crease_threshold = 0.0
ob_airplane.location = (0.0, 0.0, 0.0)
ob_airplane.rotation_euler = (1.571, 0.0, 0.0)
ob_airplane.scale = (0.4865, 0.4865, 0.9008)
ob_airplane.lineart.crease_threshold = 0.0

# ---- collection membership
col_collection.objects.link(ob_light)
col_collection.objects.link(ob_camera)
col_collection.objects.link(ob_airplane)

# ---- scene / render settings (as saved in the file)
scene.camera = ob_camera
scene.frame_start = 1; scene.frame_end = 250; scene.frame_set(1)
scene.render.engine = 'BLENDER_EEVEE_NEXT'
scene.cycles.use_denoising = False
scene.cycles.samples = 128
scene.cycles.sampling_pattern = 'TABULATED_SOBOL'
scene.cycles.use_adaptive_sampling = False
scene.cycles.use_light_tree = False
scene.eevee.use_gtao = True
scene.view_settings.view_transform = 'Filmic'
bpy.context.view_layer.update()
